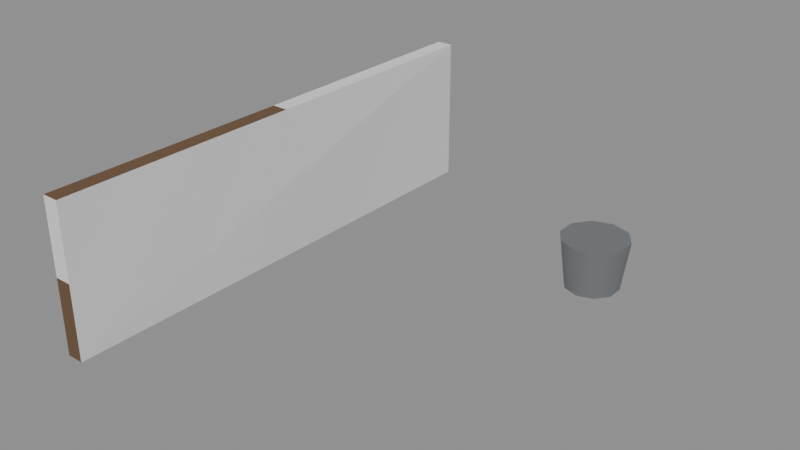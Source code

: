 # Source: booth-4-extra.blend  (saved by Blender 5.3.31; exported with 4.5.12 LTS)
import bpy
from mathutils import Matrix  # noqa: F401  (used for matrix-valued properties, if any)

bpy.ops.wm.read_factory_settings(use_empty=True)
scene = bpy.context.scene
scene.name = 'Scene'

# ---- collections
col_solids = bpy.data.collections.new('solids'); scene.collection.children.link(col_solids)

# ---- materials (node trees are filled in below, after node groups)
mat_6a5038 = bpy.data.materials.new('#6a5038')
mat_6a5038.use_backface_culling = True
mat_6a5038.diffuse_color = (0.1441, 0.08022, 0.03955, 1.0)
mat_8a8e92_metal_0_5_rough_0_4 = bpy.data.materials.new('#8a8e92 metal 0.5 rough 0.4')
mat_8a8e92_metal_0_5_rough_0_4.use_backface_culling = True
mat_8a8e92_metal_0_5_rough_0_4.diffuse_color = (0.2542, 0.2705, 0.2874, 1.0)

# ---- material node trees
mat_6a5038.use_nodes = True; mat_6a5038.node_tree.nodes.clear()
_N = mat_6a5038.node_tree.nodes; _L = mat_6a5038.node_tree.links
n0 = _N.new('ShaderNodeBsdfPrincipled'); n0.name = 'Principled BSDF'; n0.location = (-200, 100)
n0.inputs[0].default_value = (0.1441, 0.08022, 0.03955, 1.0)
n0.inputs[2].default_value = 0.9
n0.inputs[10].default_value = 0.005
n1 = _N.new('ShaderNodeOutputMaterial'); n1.name = 'Material Output'; n1.location = (200, 100)
_L.new(n0.outputs[0], n1.inputs[0])
n1.is_active_output = True
mat_8a8e92_metal_0_5_rough_0_4.use_nodes = True; mat_8a8e92_metal_0_5_rough_0_4.node_tree.nodes.clear()
_N = mat_8a8e92_metal_0_5_rough_0_4.node_tree.nodes; _L = mat_8a8e92_metal_0_5_rough_0_4.node_tree.links
n0 = _N.new('ShaderNodeBsdfPrincipled'); n0.name = 'Principled BSDF'; n0.location = (-200, 100)
n0.inputs[0].default_value = (0.2542, 0.2705, 0.2874, 1.0)
n0.inputs[1].default_value = 0.5
n0.inputs[2].default_value = 0.4
n0.inputs[10].default_value = 0.005
n1 = _N.new('ShaderNodeOutputMaterial'); n1.name = 'Material Output'; n1.location = (200, 100)
_L.new(n0.outputs[0], n1.inputs[0])
n1.is_active_output = True

# ---- meshes
me_00__6a5038 = bpy.data.meshes.new('00_#6a5038')
me_00__6a5038.from_pydata([(5.35, -1.5, 0.0), (5.35, -4.5, 0.0), (5.35, -1.5, 0.9), (5.35, -4.5, 0.9), (5.45, -1.5, 0.0), (5.45, -4.5, 0.0), (5.45, -1.5, 0.9), (5.45, -4.5, 0.9)], [], [(0, 1, 3, 2), (2, 3, 7, 6), (6, 7, 5, 4), (4, 5, 1, 0), (2, 6, 4, 0), (7, 3, 1, 5)])
me_00__6a5038.materials.append(mat_6a5038)
me_00__6a5038.update()
me_01__8a8e92_r110 = bpy.data.meshes.new('01_#8a8e92_r110')
me_01__8a8e92_r110.from_pydata([(7.0, -2.04, 0.0), (7.0, -2.0, 0.3), (7.094, -2.071, 0.0), (7.118, -2.038, 0.3), (7.152, -2.151, 0.0), (7.19, -2.138, 0.3), (7.152, -2.249, 0.0), (7.19, -2.262, 0.3), (7.094, -2.329, 0.0), (7.118, -2.362, 0.3), (7.0, -2.36, 0.0), (7.0, -2.4, 0.3), (6.906, -2.329, 0.0), (6.882, -2.362, 0.3), (6.848, -2.249, 0.0), (6.81, -2.262, 0.3), (6.848, -2.151, 0.0), (6.81, -2.138, 0.3), (6.906, -2.071, 0.0), (6.882, -2.038, 0.3)], [], [(0, 1, 3, 2), (2, 3, 5, 4), (4, 5, 7, 6), (6, 7, 9, 8), (8, 9, 11, 10), (10, 11, 13, 12), (12, 13, 15, 14), (14, 15, 17, 16), (3, 1, 19, 17, 15, 13, 11, 9, 7, 5), (16, 17, 19, 18), (18, 19, 1, 0), (0, 2, 4, 6, 8, 10, 12, 14, 16, 18)])
me_01__8a8e92_r110.polygons.foreach_set('use_smooth', [1, 1, 1, 1, 1, 1, 1, 1, 0, 1, 1, 0])
_k = set([(0, 2), (0, 18), (1, 3), (1, 19), (2, 4), (3, 5), (4, 6), (5, 7), (6, 8), (7, 9), (8, 10), (9, 11), (10, 12), (11, 13), (12, 14), (13, 15), (14, 16), (15, 17), (16, 18), (17, 19)])
me_01__8a8e92_r110.attributes.new('sharp_edge', 'BOOLEAN', 'EDGE').data.foreach_set('value', [ (min(e.vertices), max(e.vertices)) in _k for e in me_01__8a8e92_r110.edges])
me_01__8a8e92_r110.materials.append(mat_8a8e92_metal_0_5_rough_0_4)
me_01__8a8e92_r110.update()
me_solid = bpy.data.meshes.new('solid')
me_solid.from_pydata([(-0.5, -0.5, -0.5), (-0.5, -0.5, 0.5), (-0.5, 0.5, -0.5), (-0.5, 0.5, 0.5), (0.5, -0.5, -0.5), (0.5, -0.5, 0.5), (0.5, 0.5, -0.5), (0.5, 0.5, 0.5)], [], [(0, 1, 3, 2), (2, 3, 7, 6), (6, 7, 5, 4), (4, 5, 1, 0), (2, 6, 4, 0), (7, 3, 1, 5)])
me_solid.update()

# ---- objects
ob_00__6a5038 = bpy.data.objects.new('00_#6a5038', me_00__6a5038)
ob_01__8a8e92_r110 = bpy.data.objects.new('01_#8a8e92_r110', me_01__8a8e92_r110)
ob_solid = bpy.data.objects.new('solid', me_solid)

# ---- transforms, parenting, visibility, modifiers, constraints
ob_00__6a5038.location = (0.0, 0.0, 0.0)
ob_01__8a8e92_r110.location = (0.0, 0.0, 0.0)
ob_solid.location = (5.4, -3.0, 0.45)
ob_solid.rotation_euler = (1.571, -0.0, 0.0)
ob_solid.scale = (0.1, 0.9, 3.0)
ob_solid.display_type = 'WIRE'

# ---- collection membership
scene.collection.objects.link(ob_00__6a5038)
scene.collection.objects.link(ob_01__8a8e92_r110)
col_solids.objects.link(ob_solid)

# ---- scene / render settings (as saved in the file)
scene.frame_start = 1; scene.frame_end = 250; scene.frame_set(1)
scene.render.engine = 'BLENDER_EEVEE_NEXT'
scene.render.bake_bias = 0.0
scene.render.bake_samples = 0
scene.render.compositor_device = 'GPU'
scene.eevee.use_volume_custom_range = False
scene.eevee.fast_gi_thickness_near = 0.1
scene.eevee.fast_gi_thickness_far = 0.0
scene.eevee.ray_tracing_options.screen_trace_thickness = 0.1
bpy.context.view_layer.update()

# ---- added for rendering (the .blend has no active camera and no usable light): camera, sun + grey world if the file has none
cam_auto = bpy.data.cameras.new('AutoCamera')
cam_auto.lens = 50.0
cam_auto.sensor_width = 36.0
cam_auto.clip_end = 1000.0
ob_auto_camera = bpy.data.objects.new('AutoCamera', cam_auto)
scene.collection.objects.link(ob_auto_camera)
ob_auto_camera.location = (9.63115, -7.03326, 3.13884)
ob_auto_camera.rotation_euler = (1.09748, -7.21219e-08, 0.694738)
scene.camera = ob_auto_camera
light_auto_sun = bpy.data.lights.new('AutoSun', 'SUN')
light_auto_sun.energy = 3.0
light_auto_sun.angle = 0.0523599
ob_auto_sun = bpy.data.objects.new('AutoSun', light_auto_sun)
scene.collection.objects.link(ob_auto_sun)
ob_auto_sun.rotation_euler = (0.872665, 0.174533, 0.523599)
if scene.world is None:
    world_auto = bpy.data.worlds.new('AutoWorld')
    world_auto.color = (0.3, 0.3, 0.3)
    scene.world = world_auto
bpy.context.view_layer.update()
